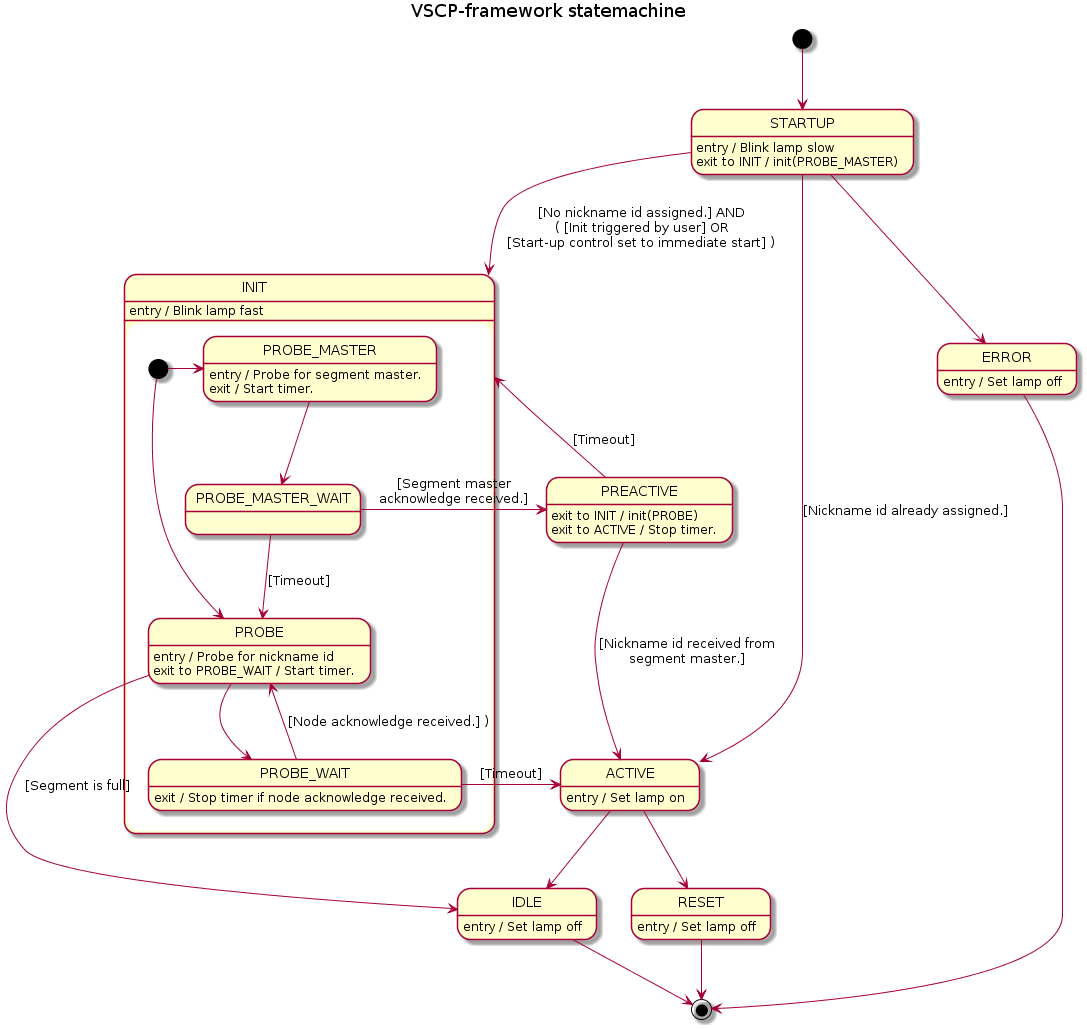

The diagram above was rendered by PlantUML. Its source (embedded in the PNG):
@startuml
title VSCP-framework statemachine

state STARTUP: entry / Blink lamp slow\nexit to INIT / init(PROBE_MASTER)
state INIT: entry / Blink lamp fast
state PREACTIVE: exit to INIT / init(PROBE)\nexit to ACTIVE / Stop timer.
state ACTIVE: entry / Set lamp on
state IDLE: entry / Set lamp off
state RESET: entry / Set lamp off
state ERROR: entry / Set lamp off

[*] --> STARTUP

STARTUP --> INIT: [No nickname id assigned.] AND\n( [Init triggered by user] OR\n[Start-up control set to immediate start] )
STARTUP --> ACTIVE: [Nickname id already assigned.]
STARTUP --> ERROR

state INIT {

    state PROBE_MASTER: entry / Probe for segment master.\nexit / Start timer.
    state PROBE_MASTER_WAIT
    state PROBE_WAIT: exit / Stop timer if node acknowledge received.
    state PROBE: entry / Probe for nickname id\nexit to PROBE_WAIT / Start timer.

    [*] -> PROBE_MASTER
    [*] --> PROBE
    
    PROBE_MASTER --> PROBE_MASTER_WAIT
    
    PROBE_MASTER_WAIT --> PROBE: [Timeout]
    PROBE_MASTER_WAIT -> PREACTIVE: [Segment master\nacknowledge received.]
    
    PROBE --> IDLE: [Segment is full]
    PROBE --> PROBE_WAIT

    PROBE_WAIT --> PROBE: [Node acknowledge received.] )
    PROBE_WAIT -> ACTIVE: [Timeout]
}

PREACTIVE -> INIT: [Timeout]
PREACTIVE --> ACTIVE: [Nickname id received from\nsegment master.]

ACTIVE --> IDLE

ACTIVE --> RESET

IDLE --> [*]

RESET --> [*]

ERROR --> [*]
@enduml